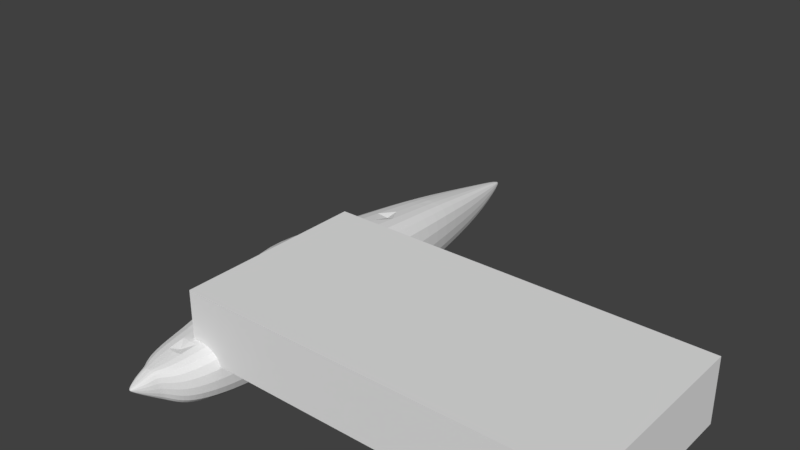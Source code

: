 # Source: sling.blend  (saved by Blender 2.79.0; exported with 4.5.12 LTS)
import bpy
from mathutils import Matrix  # noqa: F401  (used for matrix-valued properties, if any)

bpy.ops.wm.read_factory_settings(use_empty=True)
scene = bpy.context.scene
scene.name = 'Scene'

# ---- collections
col_collection_1 = bpy.data.collections.new('Collection 1'); scene.collection.children.link(col_collection_1)

# ---- materials (node trees are filled in below, after node groups)
mat_material = bpy.data.materials.new('Material')
mat_material.alpha_threshold = 0.0
mat_material.use_transparent_shadow = False
mat_material.roughness = 0.5
mat_material.line_color = (0.0, 0.0, 0.0, 1.0)

# ---- material node trees

# ---- world
world_world = bpy.data.worlds.new('World'); scene.world = world_world
world_world.color = (0.05088, 0.05088, 0.05088)
world_world.use_sun_shadow = False
world_world.sun_shadow_jitter_overblur = 0.0
world_world.cycles.sampling_method = 'MANUAL'

# ---- meshes
me_cube_001 = bpy.data.meshes.new('Cube.001')
me_cube_001.from_pydata([(0.0, 0.0, 1.192e-07), (0.0, 0.0, 2.0), (0.0, 2.0, 1.192e-07), (0.0, 2.0, 2.0), (2.0, 0.0, 1.192e-07), (2.0, 0.0, 2.0), (2.0, 2.0, 1.192e-07), (2.0, 2.0, 2.0)], [], [(0, 1, 3, 2), (2, 3, 7, 6), (6, 7, 5, 4), (4, 5, 1, 0), (2, 6, 4, 0), (7, 3, 1, 5)])
me_cube_001.use_remesh_preserve_volume = False
me_cube_001.use_remesh_preserve_attributes = False
me_cube_001.use_mirror_vertex_groups = False
me_cube_001.update()
me_cube = bpy.data.meshes.new('Cube')
me_cube.from_pydata([(0.08504, 2.153, 0.03866), (0.0652, -0.0009502, -0.05515), (0.003628, -0.002628, -0.056), (-0.004899, 2.149, 0.04081), (0.07789, 2.157, 0.2022), (0.06831, -0.00304, 0.04724), (0.002885, -0.004861, 0.04809), (-0.002765, 2.154, 0.2), (2.047, 0.8067, -2.296), (4.293e-07, 0.8006, -2.296), (2.047, 0.8067, 2.489), (1.67e-07, 0.8006, 2.489), (1.607, 0.418, -2.031), (1.607, 0.4124, 0.9003), (3.403e-07, 0.4329, -2.031), (8.914e-08, 0.4273, 0.9003), (5.853e-07, 1.564, -1.668), (3.036e-07, 1.616, 1.346), (1.18, 1.571, -1.668), (1.18, 1.623, 1.346), (3.85e-07, 0.6176, -2.164), (1.283e-07, 0.6105, 1.868), (1.792, 0.5972, -2.164), (1.792, 0.59, 1.868), (1.421, 0.282, -1.789), (1.274, 0.223, 0.6818), (2.898e-07, 0.2709, -1.789), (4.495e-08, 0.2155, 0.6818), (1.563, 1.292, -1.99), (1.563, 1.326, 1.738), (5.318e-07, 1.302, -1.99), (2.567e-07, 1.336, 1.738), (1.865, 1.024, -2.265), (1.865, 1.039, 2.153), (4.752e-07, 1.025, -2.265), (2.072e-07, 1.04, 2.153), (-0.003069, 1.93, -1.186), (-0.001732, 1.953, 0.6281), (0.4942, 1.935, -1.187), (0.4898, 1.958, 0.6294), (0.4843, 0.105, -1.036), (0.4258, 0.07953, 0.4857), (0.002135, 0.1099, -1.037), (0.001698, 0.08578, 0.4862), (0.00129, 0.1736, -1.566), (0.001026, 0.1371, 0.5709), (1.036, 0.1751, -1.565), (0.9424, 0.1364, 0.5706), (0.6035, 0.1235, -1.176), (0.5358, 0.09456, 0.5081), (0.001912, 0.1268, -1.177), (0.00152, 0.09936, 0.5086), (0.3815, 0.05871, -0.6077), (0.3499, 0.04345, 0.2941), (0.002787, 0.06073, -0.6084), (0.002217, 0.04618, 0.2948)], [], [(52, 1, 2, 54), (53, 55, 6, 5), (52, 53, 5, 1), (1, 5, 6, 2), (36, 37, 7, 3), (4, 0, 3, 7), (20, 21, 11, 9), (32, 33, 10, 8), (33, 35, 11, 10), (32, 8, 9, 34), (26, 27, 15, 14), (22, 23, 13, 12), (23, 21, 15, 13), (22, 12, 14, 20), (38, 18, 16, 36), (39, 37, 17, 19), (38, 39, 19, 18), (30, 31, 17, 16), (8, 22, 20, 9), (10, 11, 21, 23), (8, 10, 23, 22), (14, 15, 21, 20), (44, 45, 27, 26), (12, 13, 25, 24), (13, 15, 27, 25), (12, 24, 26, 14), (34, 35, 31, 30), (18, 28, 30, 16), (19, 17, 31, 29), (18, 19, 29, 28), (9, 11, 35, 34), (28, 32, 34, 30), (29, 31, 35, 33), (28, 29, 33, 32), (0, 4, 39, 38), (4, 7, 37, 39), (0, 38, 36, 3), (16, 17, 37, 36), (54, 55, 43, 42), (48, 49, 41, 40), (49, 51, 43, 41), (48, 40, 42, 50), (24, 46, 44, 26), (25, 27, 45, 47), (24, 25, 47, 46), (50, 51, 45, 44), (42, 43, 51, 50), (46, 48, 50, 44), (47, 45, 51, 49), (46, 47, 49, 48), (2, 6, 55, 54), (40, 41, 53, 52), (41, 43, 55, 53), (40, 52, 54, 42)])
_k = {(3, 36): 1.0, (2, 6): 1.0, (3, 7): 1.0, (7, 37): 1.0, (9, 20): 1.0, (11, 21): 1.0, (9, 11): 1.0, (14, 26): 1.0, (15, 27): 1.0, (14, 15): 1.0, (16, 30): 1.0, (17, 31): 1.0, (16, 17): 1.0, (14, 20): 1.0, (15, 21): 1.0, (20, 21): 1.0, (26, 44): 1.0, (27, 45): 1.0, (26, 27): 1.0, (30, 34): 1.0, (31, 35): 1.0, (30, 31): 1.0, (9, 34): 1.0, (11, 35): 1.0, (34, 35): 1.0, (16, 36): 1.0, (17, 37): 1.0, (36, 37): 1.0, (42, 54): 1.0, (43, 55): 1.0, (42, 43): 1.0, (44, 50): 1.0, (45, 51): 1.0, (44, 45): 1.0, (42, 50): 1.0, (43, 51): 1.0, (50, 51): 1.0, (2, 54): 1.0, (6, 55): 1.0, (54, 55): 1.0}
me_cube.attributes.new('crease_edge', 'FLOAT', 'EDGE').data.foreach_set('value', [_k.get((min(e.vertices), max(e.vertices)), 0.0) for e in me_cube.edges])
me_cube.materials.append(mat_material)
me_cube.use_remesh_preserve_volume = False
me_cube.use_remesh_preserve_attributes = False
me_cube.use_mirror_vertex_groups = False
me_cube.update()

# ---- objects
ob_wing = bpy.data.objects.new('wing', me_cube_001)
ob_fuselage = bpy.data.objects.new('fuselage', me_cube)

# ---- transforms, parenting, visibility, modifiers, constraints
ob_wing.location = (0.0, 0.7284, 0.0)
ob_wing.scale = (2.0, 1.0, 0.3287)
ob_wing.hide_viewport = True
ob_wing.lineart.crease_threshold = 0.0
ob_fuselage.location = (0.0, 0.0, 0.0)
ob_fuselage.scale = (0.2584, 2.51, 0.212)
ob_fuselage.lock_rotations_4d = False
ob_fuselage.empty_display_type = 'ARROWS'
ob_fuselage.lineart.crease_threshold = 0.0
_m = ob_fuselage.modifiers.new('Mirror', 'MIRROR')
_m = ob_fuselage.modifiers.new('Subsurf', 'SUBSURF')
_m.uv_smooth = 'PRESERVE_CORNERS'
_m.quality = 2
_m.levels = 3
_m.show_only_control_edges = False

# ---- collection membership
col_collection_1.objects.link(ob_wing)
col_collection_1.objects.link(ob_fuselage)

# ---- scene / render settings (as saved in the file)
scene.frame_start = 1; scene.frame_end = 250; scene.frame_set(1)
scene.render.engine = 'BLENDER_EEVEE_NEXT'
scene.render.resolution_percentage = 50
scene.render.dither_intensity = 0.0
scene.cycles.use_denoising = False
scene.cycles.samples = 128
scene.cycles.sampling_pattern = 'TABULATED_SOBOL'
scene.cycles.use_adaptive_sampling = False
scene.cycles.use_light_tree = False
scene.cycles.blur_glossy = 0.0
scene.cycles.sample_clamp_indirect = 0.0
scene.view_settings.view_transform = 'Standard'
bpy.context.view_layer.update()

# ---- added for rendering (the .blend has no active camera and no usable light): camera, sun
cam_auto = bpy.data.cameras.new('AutoCamera')
cam_auto.lens = 50.0
cam_auto.sensor_width = 36.0
cam_auto.clip_end = 1000.0
ob_auto_camera = bpy.data.objects.new('AutoCamera', cam_auto)
scene.collection.objects.link(ob_auto_camera)
ob_auto_camera.location = (6.73463, -4.49708, 5.5559)
ob_auto_camera.rotation_euler = (1.09748, -7.21219e-08, 0.694738)
scene.camera = ob_auto_camera
light_auto_sun = bpy.data.lights.new('AutoSun', 'SUN')
light_auto_sun.energy = 3.0
light_auto_sun.angle = 0.0523599
ob_auto_sun = bpy.data.objects.new('AutoSun', light_auto_sun)
scene.collection.objects.link(ob_auto_sun)
ob_auto_sun.rotation_euler = (0.872665, 0.174533, 0.523599)
bpy.context.view_layer.update()
